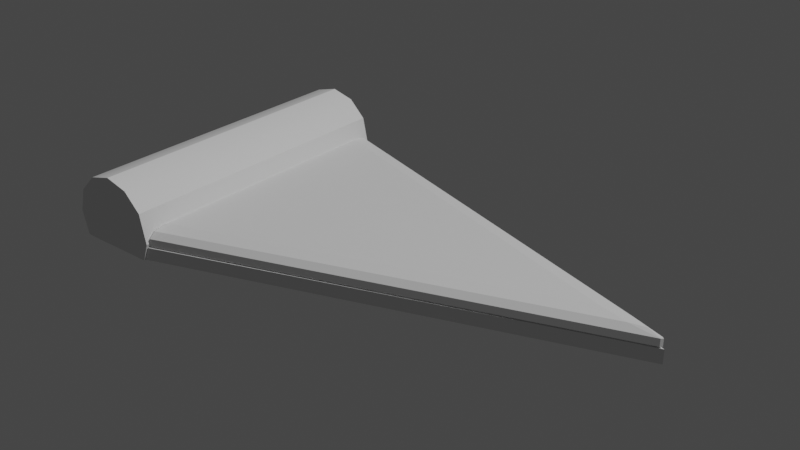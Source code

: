 # Source: Comida_-_Pizza.blend  (saved by Blender 2.82.7; exported with 4.5.12 LTS)
import bpy
from mathutils import Matrix  # noqa: F401  (used for matrix-valued properties, if any)

bpy.ops.wm.read_factory_settings(use_empty=True)
scene = bpy.context.scene
scene.name = 'Scene'

# ---- collections
col_collection = bpy.data.collections.new('Collection'); scene.collection.children.link(col_collection)

# ---- node groups
ng_auto_smooth = bpy.data.node_groups.new('Auto Smooth', 'GeometryNodeTree')
_s = ng_auto_smooth.interface.new_socket(name='Geometry', in_out='OUTPUT', socket_type='NodeSocketGeometry')
_s = ng_auto_smooth.interface.new_socket(name='Geometry', in_out='INPUT', socket_type='NodeSocketGeometry')
_s = ng_auto_smooth.interface.new_socket(name='Angle', in_out='INPUT', socket_type='NodeSocketFloat')
_s.subtype = 'ANGLE'
_s.min_value = 0.0
_s.max_value = 3.142
ng_auto_smooth.is_modifier = True
_N = ng_auto_smooth.nodes; _L = ng_auto_smooth.links
n0 = _N.new('NodeGroupOutput'); n0.name = 'Group Output'; n0.location = (480, -100)
n1 = _N.new('NodeGroupInput'); n1.name = 'Group Input'; n1.location = (-420, -300)
n2 = _N.new('NodeGroupInput'); n2.name = 'Group Input.001'; n2.location = (-60, -100)
n3 = _N.new('GeometryNodeSetShadeSmooth'); n3.name = 'Set Shade Smooth'; n3.location = (120, -100)
n3.domain = 'EDGE'
n4 = _N.new('GeometryNodeSetShadeSmooth'); n4.name = 'Set Shade Smooth.001'; n4.location = (300, -100)
n5 = _N.new('GeometryNodeInputMeshEdgeAngle'); n5.name = 'Edge Angle'; n5.location = (-420, -220)
n6 = _N.new('GeometryNodeInputEdgeSmooth'); n6.name = 'Is Edge Smooth'; n6.location = (-60, -160)
n7 = _N.new('GeometryNodeInputShadeSmooth'); n7.name = 'Is Face Smooth'; n7.location = (-240, -340)
n8 = _N.new('FunctionNodeBooleanMath'); n8.name = 'Boolean Math'; n8.location = (-60, -220)
n9 = _N.new('FunctionNodeCompare'); n9.name = 'Compare'; n9.location = (-240, -180)
n9.operation = 'LESS_EQUAL'
_L.new(n5.outputs[0], n9.inputs[0])
_L.new(n4.outputs[0], n0.inputs[0])
_L.new(n1.outputs[1], n9.inputs[1])
_L.new(n9.outputs[0], n8.inputs[0])
_L.new(n7.outputs[0], n8.inputs[1])
_L.new(n2.outputs[0], n3.inputs[0])
_L.new(n6.outputs[0], n3.inputs[1])
_L.new(n3.outputs[0], n4.inputs[0])
_L.new(n8.outputs[0], n3.inputs[2])
n0.is_active_output = True

# ---- world
world_world = bpy.data.worlds.new('World'); scene.world = world_world
world_world.use_nodes = True; world_world.node_tree.nodes.clear()
_N = world_world.node_tree.nodes; _L = world_world.node_tree.links
n0 = _N.new('ShaderNodeOutputWorld'); n0.name = 'World Output'; n0.location = (300, 300)
n1 = _N.new('ShaderNodeBackground'); n1.name = 'Background'; n1.location = (10, 300)
n1.inputs[0].default_value = (0.05088, 0.05088, 0.05088, 1.0)
_L.new(n1.outputs[0], n0.inputs[0])
n0.is_active_output = True
world_world.color = (0.05088, 0.05088, 0.05088)
world_world.use_sun_shadow = False
world_world.sun_shadow_jitter_overblur = 0.0

# ---- lights
light_light = bpy.data.lights.new('Light', 'POINT')
light_light.transmission_factor = 0.0
light_light.energy = 1000.0
light_light.shadow_soft_size = 0.1
light_light.shadow_maximum_resolution = 0.006
light_light.use_absolute_resolution = True

# ---- meshes
me_cylinder = bpy.data.meshes.new('Cylinder')
me_cylinder.from_pydata([(0.0, 0.5002, -0.7423), (0.0, 0.5002, 0.7423), (0.5, 0.5009, -0.7423), (0.5, 0.5009, 0.7423), (0.866, 0.5, -0.7423), (0.866, 0.5, 0.7423), (1.0, 0.1135, -0.7423), (1.0, 0.1135, 0.7423), (0.866, -0.5, -0.7423), (0.866, -0.5, 0.7423), (0.5, -0.866, -0.7423), (0.5, -0.866, 0.7423), (1.51e-07, -1.0, -0.7423), (1.51e-07, -1.0, 0.7423), (-0.5, -0.866, -0.7423), (-0.5, -0.866, 0.7423), (-0.866, -0.5, -0.7423), (-0.866, -0.5, 0.7423), (-1.0, -5.364e-07, -0.7423), (-1.0, -3.874e-07, 0.7423), (-0.866, 0.5, -0.7423), (-0.866, 0.5, 0.7423), (-0.5, 0.5068, -0.7423), (-0.5, 0.5068, 0.7423), (0.8755, 0.4882, -0.7354), (0.8755, 0.4882, 0.7354), (0.9845, 0.1913, -0.7354), (10.25, 0.4882, -1.181e-07), (10.25, 0.1913, -1.181e-07), (0.9845, 0.1913, 0.7354)], [], [(0, 1, 3, 2), (2, 3, 5, 4), (5, 7, 6, 4), (6, 7, 9, 8), (8, 9, 11, 10), (10, 11, 13, 12), (12, 13, 15, 14), (14, 15, 17, 16), (16, 17, 19, 18), (18, 19, 21, 20), (3, 1, 23, 21, 19, 17, 15, 13, 11, 9, 7, 5), (20, 21, 23, 22), (22, 23, 1, 0), (0, 2, 4, 6, 8, 10, 12, 14, 16, 18, 20, 22), (25, 27, 24), (24, 26, 29, 25), (27, 28, 26, 24), (25, 29, 28, 27), (28, 29, 26)])
me_cylinder.polygons.foreach_set('use_smooth', [1, 1, 1, 1, 1, 1, 1, 1, 1, 1, 1, 1, 1, 1, 0, 0, 0, 0, 0])
_uv = me_cylinder.uv_layers.new(name='UVMap')
_uv.uv.foreach_set('vector', [0.5358, 0.7141, 0.5358, 0.9689, 0.4933, 0.9689, 0.4933, 0.7141, 0.4933, 0.7141, 0.4933, 0.9689, 0.4509, 0.9689, 0.4509, 0.7141, 0.2595, 0.6478, 0.2759, 0.5867, 0.5307, 0.5867, 0.4509, 0.7141, 0.4084, 0.7141, 0.4084, 0.9689, 0.3659, 0.9689, 0.3659, 0.7141, 0.3659, 0.7141, 0.3659, 0.9689, 0.3235, 0.9689, 0.3235, 0.7141, 0.3235, 0.7141, 0.3235, 0.9689, 0.281, 0.9689, 0.281, 0.7141, 0.281, 0.7141, 0.281, 0.9689, 0.2385, 0.9689, 0.2385, 0.7141, 0.2385, 0.7141, 0.2385, 0.9689, 0.196, 0.9689, 0.196, 0.7141, 0.196, 0.7141, 0.196, 0.9689, 0.1536, 0.9689, 0.1536, 0.7141, 0.1536, 0.7141, 0.1536, 0.9689, 0.1111, 0.9689, 0.1111, 0.7141, 0.2147, 0.6926, 0.1536, 0.709, 0.09242, 0.6926, 0.04765, 0.6478, 0.03126, 0.5867, 0.04765, 0.5255, 0.09242, 0.4807, 0.1536, 0.4643, 0.2147, 0.4807, 0.2595, 0.5255, 0.2759, 0.5867, 0.2595, 0.6478, 0.1111, 0.7141, 0.1111, 0.9689, 0.06863, 0.9689, 0.06863, 0.7141, 0.06863, 0.7141, 0.06863, 0.9689, 0.02616, 0.9689, 0.02616, 0.7141, 0.4084, 0.709, 0.4696, 0.6926, 0.5143, 0.6478, 0.5307, 0.5867, 0.5143, 0.5255, 0.4696, 0.4807, 0.4084, 0.4643, 0.3472, 0.4807, 0.3025, 0.5255, 0.2861, 0.5867, 0.3025, 0.6478, 0.3472, 0.6926, 0.6472, 0.2392, 0.759, 0.351, 0.6472, 0.351, 0.759, 0.0154, 0.8709, 0.0154, 0.8709, 0.1273, 0.759, 0.1273, 0.759, 0.351, 0.8709, 0.351, 0.8709, 0.4629, 0.759, 0.4629, 0.759, 0.1273, 0.8709, 0.1273, 0.8709, 0.2392, 0.759, 0.2392, 0.8709, 0.2392, 0.9828, 0.2392, 0.9828, 0.351])
me_cylinder.use_remesh_fix_poles = True
me_cylinder.use_remesh_preserve_attributes = False
me_cylinder.use_mirror_vertex_groups = False
me_cylinder.update()
me_cylinder_002 = bpy.data.meshes.new('Cylinder.002')
me_cylinder_002.from_pydata([(-3.084, 0.1485, -0.7354), (-3.084, 0.1485, 0.7354), (-3.084, -0.1485, -0.7354), (6.257, 0.1485, 0.0), (6.257, -0.1485, 0.0), (-3.084, -0.1485, 0.7354)], [], [(1, 3, 0), (0, 2, 5, 1), (3, 4, 2, 0), (1, 5, 4, 3), (4, 5, 2)])
_uv = me_cylinder_002.uv_layers.new(name='UVMap')
_uv.uv.foreach_set('vector', [0.125, 0.5, 0.375, 0.75, 0.125, 0.75, 0.375, 0.0, 0.625, 0.0, 0.625, 0.25, 0.375, 0.25, 0.375, 0.75, 0.625, 0.75, 0.625, 1.0, 0.375, 1.0, 0.375, 0.25, 0.625, 0.25, 0.625, 0.5, 0.375, 0.5, 0.625, 0.5, 0.875, 0.5, 0.875, 0.75])
me_cylinder_002.use_remesh_fix_poles = True
me_cylinder_002.use_remesh_preserve_attributes = False
me_cylinder_002.use_mirror_vertex_groups = False
me_cylinder_002.update()

# ---- objects
ob_light = bpy.data.objects.new('Light', light_light)
ob_borda = bpy.data.objects.new('Borda', me_cylinder)
ob_recheio = bpy.data.objects.new('Recheio', me_cylinder_002)

# ---- transforms, parenting, visibility, modifiers, constraints
ob_light.location = (4.076, 1.005, 5.904)
ob_light.rotation_euler = (0.6503, 0.05522, 1.866)
ob_light.lock_rotations_4d = False
ob_light.empty_display_type = 'ARROWS'
ob_light.color = (0.0, 0.0, 0.0, 0.0)
ob_light.lineart.crease_threshold = 0.0
ob_borda.location = (0.0, -8.716e-09, 0.4945)
ob_borda.rotation_euler = (-1.571, -0.0, 0.0)
ob_borda.scale = (0.05423, 0.05423, 0.2336)
ob_borda.lineart.crease_threshold = 0.0
_m = ob_borda.modifiers.new('Auto Smooth', 'NODES')
_m.node_group = ng_auto_smooth
_gi = [s.identifier for s in ng_auto_smooth.interface.items_tree if s.item_type == 'SOCKET' and s.in_out == 'INPUT']
_m[_gi[1]] = 0.5236  # Angle
ob_recheio.location = (0.2178, -3.712e-08, 0.4903)
ob_recheio.rotation_euler = (-1.571, -0.0, 0.0)
ob_recheio.scale = (0.05423, 0.08856, 0.2336)
ob_recheio.lineart.crease_threshold = 0.0
_m = ob_recheio.modifiers.new('Bevel', 'BEVEL')
_m.segments = 2
_m.limit_method = 'NONE'

# ---- collection membership
col_collection.objects.link(ob_light)
col_collection.objects.link(ob_borda)
col_collection.objects.link(ob_recheio)

# ---- scene / render settings (as saved in the file)
scene.frame_start = 1; scene.frame_end = 250; scene.frame_set(1)
scene.render.engine = 'BLENDER_EEVEE_NEXT'
scene.cycles.use_denoising = False
scene.cycles.samples = 128
scene.cycles.sampling_pattern = 'TABULATED_SOBOL'
scene.cycles.use_adaptive_sampling = False
scene.cycles.use_light_tree = False
scene.view_settings.view_transform = 'Filmic'
bpy.context.view_layer.update()

# ---- added for rendering (the .blend has no active camera): camera
cam_auto = bpy.data.cameras.new('AutoCamera')
cam_auto.lens = 50.0
cam_auto.sensor_width = 36.0
cam_auto.clip_end = 1000.0
ob_auto_camera = bpy.data.objects.new('AutoCamera', cam_auto)
scene.collection.objects.link(ob_auto_camera)
ob_auto_camera.location = (0.904403, -0.784356, 1.0308)
ob_auto_camera.rotation_euler = (1.09748, -7.21219e-08, 0.694738)
scene.camera = ob_auto_camera
bpy.context.view_layer.update()

